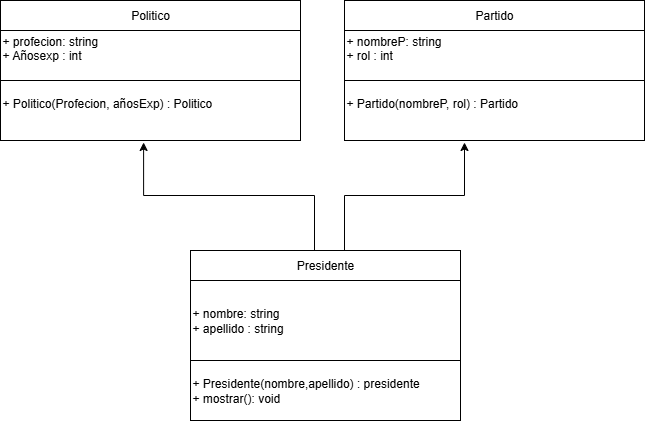

The diagram above was exported from draw.io. Its source (the exported page's mxGraphModel, read from the mxfile embedded in the PNG):
<mxGraphModel dx="855" dy="742" grid="1" gridSize="10" guides="1" tooltips="1" connect="1" arrows="1" fold="1" page="1" pageScale="1" pageWidth="827" pageHeight="1169" math="0" shadow="0">
  <root>
    <mxCell id="0" />
    <mxCell id="1" parent="0" />
    <mxCell id="etc-EcrPZ8qjDG9duEg4-1" value="" style="edgeStyle=orthogonalEdgeStyle;rounded=0;orthogonalLoop=1;jettySize=auto;html=1;" edge="1" parent="1" source="etc-EcrPZ8qjDG9duEg4-2" target="etc-EcrPZ8qjDG9duEg4-4">
      <mxGeometry relative="1" as="geometry" />
    </mxCell>
    <mxCell id="etc-EcrPZ8qjDG9duEg4-2" value="Politico" style="rounded=0;whiteSpace=wrap;html=1;" vertex="1" parent="1">
      <mxGeometry x="246" y="120" width="300" height="30" as="geometry" />
    </mxCell>
    <mxCell id="etc-EcrPZ8qjDG9duEg4-3" value="+ Politico(Profecion, añosExp&lt;span style=&quot;background-color: transparent; color: light-dark(rgb(0, 0, 0), rgb(255, 255, 255));&quot;&gt;) :&amp;nbsp;&lt;/span&gt;Politico&lt;div&gt;&lt;br&gt;&lt;/div&gt;" style="rounded=0;whiteSpace=wrap;html=1;align=left;" vertex="1" parent="1">
      <mxGeometry x="246" y="200" width="300" height="60" as="geometry" />
    </mxCell>
    <mxCell id="etc-EcrPZ8qjDG9duEg4-4" value="&lt;div&gt;+ profecion: string&amp;nbsp; &amp;nbsp; &amp;nbsp; &amp;nbsp; &amp;nbsp; &amp;nbsp; &amp;nbsp;&amp;nbsp;&lt;/div&gt;&lt;div&gt;&lt;div&gt;+ Añosexp : int&lt;/div&gt;&lt;/div&gt;&lt;div&gt;&lt;br&gt;&lt;/div&gt;" style="rounded=0;whiteSpace=wrap;html=1;align=left;" vertex="1" parent="1">
      <mxGeometry x="246" y="150" width="300" height="50" as="geometry" />
    </mxCell>
    <mxCell id="etc-EcrPZ8qjDG9duEg4-9" value="" style="edgeStyle=orthogonalEdgeStyle;rounded=0;orthogonalLoop=1;jettySize=auto;html=1;" edge="1" parent="1" source="etc-EcrPZ8qjDG9duEg4-10" target="etc-EcrPZ8qjDG9duEg4-12">
      <mxGeometry relative="1" as="geometry" />
    </mxCell>
    <mxCell id="etc-EcrPZ8qjDG9duEg4-10" value="Presidente" style="rounded=0;whiteSpace=wrap;html=1;" vertex="1" parent="1">
      <mxGeometry x="436" y="370" width="270" height="30" as="geometry" />
    </mxCell>
    <mxCell id="etc-EcrPZ8qjDG9duEg4-11" value="+ Presidente(nombre,apellido&lt;span style=&quot;background-color: transparent; color: light-dark(rgb(0, 0, 0), rgb(255, 255, 255));&quot;&gt;) : presidente&lt;/span&gt;&lt;div&gt;&lt;span style=&quot;background-color: transparent; color: light-dark(rgb(0, 0, 0), rgb(255, 255, 255));&quot;&gt;+ mostrar(): void&lt;/span&gt;&lt;/div&gt;" style="rounded=0;whiteSpace=wrap;html=1;align=left;" vertex="1" parent="1">
      <mxGeometry x="436" y="480" width="270" height="60" as="geometry" />
    </mxCell>
    <mxCell id="etc-EcrPZ8qjDG9duEg4-12" value="+ nombre: string&lt;div&gt;+ apellido : string&lt;/div&gt;" style="rounded=0;whiteSpace=wrap;html=1;align=left;" vertex="1" parent="1">
      <mxGeometry x="436" y="400" width="270" height="80" as="geometry" />
    </mxCell>
    <mxCell id="etc-EcrPZ8qjDG9duEg4-15" value="" style="edgeStyle=orthogonalEdgeStyle;rounded=0;orthogonalLoop=1;jettySize=auto;html=1;" edge="1" parent="1" source="etc-EcrPZ8qjDG9duEg4-16" target="etc-EcrPZ8qjDG9duEg4-18">
      <mxGeometry relative="1" as="geometry" />
    </mxCell>
    <mxCell id="etc-EcrPZ8qjDG9duEg4-16" value="Partido" style="rounded=0;whiteSpace=wrap;html=1;" vertex="1" parent="1">
      <mxGeometry x="590" y="120" width="300" height="30" as="geometry" />
    </mxCell>
    <mxCell id="etc-EcrPZ8qjDG9duEg4-17" value="+ Partido(nombreP, rol&lt;span style=&quot;background-color: transparent; color: light-dark(rgb(0, 0, 0), rgb(255, 255, 255));&quot;&gt;) :&amp;nbsp;&lt;/span&gt;Partido&lt;div&gt;&lt;br&gt;&lt;/div&gt;" style="rounded=0;whiteSpace=wrap;html=1;align=left;" vertex="1" parent="1">
      <mxGeometry x="590" y="200" width="300" height="60" as="geometry" />
    </mxCell>
    <mxCell id="etc-EcrPZ8qjDG9duEg4-18" value="&lt;div&gt;+ nombreP: string&amp;nbsp; &amp;nbsp; &amp;nbsp; &amp;nbsp; &amp;nbsp; &amp;nbsp; &amp;nbsp;&amp;nbsp;&lt;/div&gt;&lt;div&gt;&lt;div&gt;+ rol : int&lt;/div&gt;&lt;/div&gt;&lt;div&gt;&lt;br&gt;&lt;/div&gt;" style="rounded=0;whiteSpace=wrap;html=1;align=left;" vertex="1" parent="1">
      <mxGeometry x="590" y="150" width="300" height="50" as="geometry" />
    </mxCell>
    <mxCell id="etc-EcrPZ8qjDG9duEg4-19" style="edgeStyle=orthogonalEdgeStyle;rounded=0;orthogonalLoop=1;jettySize=auto;html=1;entryX=0.477;entryY=1.033;entryDx=0;entryDy=0;entryPerimeter=0;" edge="1" parent="1" source="etc-EcrPZ8qjDG9duEg4-10" target="etc-EcrPZ8qjDG9duEg4-3">
      <mxGeometry relative="1" as="geometry">
        <Array as="points">
          <mxPoint x="560" y="315" />
          <mxPoint x="389" y="315" />
        </Array>
      </mxGeometry>
    </mxCell>
    <mxCell id="etc-EcrPZ8qjDG9duEg4-20" style="edgeStyle=orthogonalEdgeStyle;rounded=0;orthogonalLoop=1;jettySize=auto;html=1;entryX=0.4;entryY=1.033;entryDx=0;entryDy=0;entryPerimeter=0;" edge="1" parent="1" source="etc-EcrPZ8qjDG9duEg4-10" target="etc-EcrPZ8qjDG9duEg4-17">
      <mxGeometry relative="1" as="geometry">
        <Array as="points">
          <mxPoint x="590" y="315" />
          <mxPoint x="710" y="315" />
        </Array>
      </mxGeometry>
    </mxCell>
  </root>
</mxGraphModel>